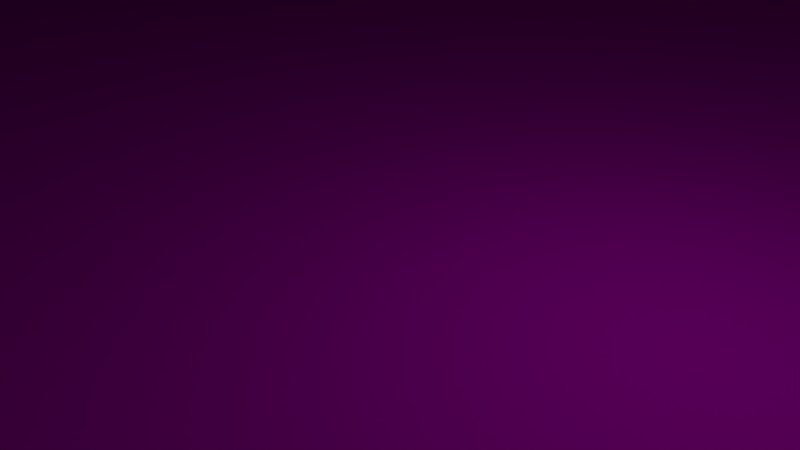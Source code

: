 # Source: Turn_1x1.blend  (saved by Blender 2.77.0; exported with 4.5.12 LTS)
import bpy
from mathutils import Matrix  # noqa: F401  (used for matrix-valued properties, if any)

bpy.ops.wm.read_factory_settings(use_empty=True)
scene = bpy.context.scene
scene.name = 'Scene'

# ---- collections
col_collection_1 = bpy.data.collections.new('Collection 1'); scene.collection.children.link(col_collection_1)

# ---- images (referenced by path relative to the original .blend; pixels are not part of the script)
import os
ASSET_DIR = os.environ.get("B2B_ASSET_DIR", "")  # directory of the original .blend (textures are referenced by path, not embedded)
HERE = os.path.dirname(os.path.abspath(__file__))  # packed textures are extracted next to this script under _unpacked/

def load_image(name, relpath, width, height, colorspace="sRGB"):
    """Load a texture the original file referenced (path relative to the .blend, or extracted next to this script)."""
    p = next((c for c in (os.path.join(HERE, relpath), os.path.join(ASSET_DIR, relpath)) if relpath and os.path.exists(c)), "")
    if p:
        img = bpy.data.images.load(p, check_existing=True)
        img.name = name
    else:  # same state as the original file: an image datablock whose file is absent (Cycles renders it pink)
        img = bpy.data.images.new(name, width, height)
        img.source = "FILE"
        img.filepath = "//" + (relpath or name)
    img.colorspace_settings.name = colorspace
    return img
img_modularracetrack_1_png_001 = load_image('ModularRacetrack_1.png.001', 'ModularRacetrack_1.png', 1024, 1024, 'sRGB')
img_tarmacalbedo_tif = load_image('TarmacAlbedo.tif', 'TarmacAlbedo.tif', 1024, 1024, 'sRGB')
img_whiteasphalt_jpg = load_image('whiteasphalt.jpg', 'whiteasphalt.jpg', 1024, 1024, 'sRGB')

# ---- materials (node trees are filled in below, after node groups)
mat_material_001 = bpy.data.materials.new('Material.001')
mat_material_001.alpha_threshold = 0.0
mat_material_001.roughness = 0.5
mat_material = bpy.data.materials.new('Material')
mat_material.alpha_threshold = 0.0
mat_material.roughness = 0.5
mat_material_002 = bpy.data.materials.new('Material.002')
mat_material_002.alpha_threshold = 0.0
mat_material_002.roughness = 0.5

# ---- material node trees
mat_material_001.use_nodes = True; mat_material_001.node_tree.nodes.clear()
_N = mat_material_001.node_tree.nodes; _L = mat_material_001.node_tree.links
n0 = _N.new('ShaderNodeOutputMaterial'); n0.name = 'Material Output'; n0.location = (300, 300)
n1 = _N.new('ShaderNodeBsdfDiffuse'); n1.name = 'Diffuse BSDF'; n1.location = (10, 300)
n2 = _N.new('ShaderNodeTexImage'); n2.name = 'Image Texture'; n2.location = (-180, 300)
n2.width = 140
n2.image = img_modularracetrack_1_png_001
_L.new(n1.outputs[0], n0.inputs[0])
_L.new(n2.outputs[0], n1.inputs[0])
n0.is_active_output = True
mat_material.use_nodes = True; mat_material.node_tree.nodes.clear()
_N = mat_material.node_tree.nodes; _L = mat_material.node_tree.links
n0 = _N.new('ShaderNodeOutputMaterial'); n0.name = 'Material Output'; n0.location = (300, 300)
n1 = _N.new('ShaderNodeBsdfDiffuse'); n1.name = 'Diffuse BSDF'; n1.location = (10, 300)
n2 = _N.new('ShaderNodeTexImage'); n2.name = 'Image Texture'; n2.location = (-180, 300)
n2.width = 140
n2.image = img_tarmacalbedo_tif
_L.new(n1.outputs[0], n0.inputs[0])
_L.new(n2.outputs[0], n1.inputs[0])
n0.is_active_output = True
mat_material_002.use_nodes = True; mat_material_002.node_tree.nodes.clear()
_N = mat_material_002.node_tree.nodes; _L = mat_material_002.node_tree.links
n0 = _N.new('ShaderNodeOutputMaterial'); n0.name = 'Material Output'; n0.location = (300, 300)
n1 = _N.new('ShaderNodeBsdfDiffuse'); n1.name = 'Diffuse BSDF'; n1.location = (10, 300)
n2 = _N.new('ShaderNodeTexImage'); n2.name = 'Image Texture'; n2.location = (-180, 300)
n2.width = 140
n2.image = img_whiteasphalt_jpg
_L.new(n1.outputs[0], n0.inputs[0])
_L.new(n2.outputs[0], n1.inputs[0])
n0.is_active_output = True

# ---- world
world_world = bpy.data.worlds.new('World'); scene.world = world_world
world_world.color = (0.05088, 0.05088, 0.05088)
world_world.use_sun_shadow = False
world_world.sun_shadow_jitter_overblur = 0.0
world_world.cycles.sampling_method = 'MANUAL'

# ---- cameras
cam_camera = bpy.data.cameras.new('Camera')
cam_camera.clip_end = 100.0
cam_camera.lens = 35.0
cam_camera.sensor_width = 32.0
cam_camera.sensor_height = 18.0
cam_camera.ortho_scale = 7.314
cam_camera.dof.focus_distance = 0.0

# ---- lights
light_lamp = bpy.data.lights.new('Lamp', 'POINT')
light_lamp.transmission_factor = 0.0
light_lamp.cutoff_distance = 30.0
light_lamp.energy = 100.0
light_lamp.shadow_buffer_clip_start = 1.001
light_lamp.shadow_soft_size = 0.1
light_lamp.shadow_maximum_resolution = 0.006
light_lamp.use_absolute_resolution = True

# ---- meshes
me_cube = bpy.data.meshes.new('Cube')
me_cube.from_pydata([(32.0, 32.0, 0.0), (32.0, -32.0, 0.0), (-32.0, -32.0, 0.0), (-32.0, 32.0, 0.0), (32.0, 32.0, 16.0), (32.0, -32.0, 16.0), (-32.0, -32.0, 16.0), (-32.0, 32.0, 16.0), (0.0, -32.0, 16.0), (-28.0, -32.0, 16.0), (28.0, -32.0, 16.0), (32.0, 25.0, 16.0), (32.0, -25.0, 16.0), (32.0, 28.0, 16.0), (27.0, -32.0, 16.0), (-27.0, -32.0, 16.0), (32.0, -28.0, 16.0), (32.0, 27.0, 16.0), (25.0, -32.0, 16.0), (-25.0, -32.0, 16.0), (32.0, -27.0, 16.0), (32.0, 0.0, 16.0), (31.61, -28.02, 16.0), (31.22, -28.08, 16.0), (30.84, -28.17, 16.0), (30.47, -28.3, 16.0), (30.11, -28.47, 16.0), (29.78, -28.67, 16.0), (29.46, -28.91, 16.0), (29.17, -29.17, 16.0), (28.91, -29.46, 16.0), (28.67, -29.78, 16.0), (28.47, -30.11, 16.0), (28.3, -30.47, 16.0), (28.17, -30.84, 16.0), (28.08, -31.22, 16.0), (28.02, -31.61, 16.0), (31.51, -27.02, 16.0), (31.02, -27.1, 16.0), (30.55, -27.22, 16.0), (30.09, -27.38, 16.0), (29.64, -27.59, 16.0), (29.22, -27.84, 16.0), (28.83, -28.13, 16.0), (28.46, -28.46, 16.0), (28.13, -28.83, 16.0), (27.84, -29.22, 16.0), (27.59, -29.64, 16.0), (27.38, -30.09, 16.0), (27.22, -30.55, 16.0), (27.1, -31.02, 16.0), (27.02, -31.51, 16.0), (31.31, -25.03, 16.0), (30.63, -25.13, 16.0), (29.97, -25.3, 16.0), (29.32, -25.53, 16.0), (28.7, -25.83, 16.0), (28.11, -26.18, 16.0), (27.56, -26.59, 16.0), (27.05, -27.05, 16.0), (26.59, -27.56, 16.0), (26.18, -28.11, 16.0), (25.83, -28.7, 16.0), (25.53, -29.32, 16.0), (25.3, -29.97, 16.0), (25.13, -30.63, 16.0), (25.03, -31.31, 16.0), (28.86, -0.1541, 16.0), (25.76, -0.6149, 16.0), (22.71, -1.378, 16.0), (19.75, -2.436, 16.0), (16.92, -3.779, 16.0), (14.22, -5.393, 16.0), (11.7, -7.264, 16.0), (9.373, -9.373, 16.0), (7.264, -11.7, 16.0), (5.393, -14.22, 16.0), (3.779, -16.92, 16.0), (2.436, -19.75, 16.0), (1.378, -22.71, 16.0), (0.6149, -25.76, 16.0), (0.1541, -28.86, 16.0), (25.73, 31.69, 16.0), (19.51, 30.77, 16.0), (13.42, 29.24, 16.0), (7.508, 27.13, 16.0), (1.831, 24.44, 16.0), (-3.557, 21.21, 16.0), (-8.601, 17.47, 16.0), (-13.25, 13.26, 16.0), (-17.47, 8.601, 16.0), (-21.21, 3.557, 16.0), (-24.44, -1.83, 16.0), (-27.13, -7.508, 16.0), (-29.24, -13.42, 16.0), (-30.77, -19.51, 16.0), (-31.69, -25.73, 16.0), (26.12, 27.71, 16.0), (20.29, 26.85, 16.0), (14.58, 25.42, 16.0), (9.039, 23.43, 16.0), (3.716, 20.92, 16.0), (-1.334, 17.89, 16.0), (-6.064, 14.38, 16.0), (-10.43, 10.43, 16.0), (-14.38, 6.063, 16.0), (-17.89, 1.334, 16.0), (-20.92, -3.716, 16.0), (-23.43, -9.039, 16.0), (-25.42, -14.58, 16.0), (-26.85, -20.29, 16.0), (-27.71, -26.12, 16.0), (26.22, 26.72, 16.0), (20.49, 25.87, 16.0), (14.87, 24.46, 16.0), (9.422, 22.51, 16.0), (4.188, 20.03, 16.0), (-0.7787, 17.06, 16.0), (-5.429, 13.61, 16.0), (-9.719, 9.719, 16.0), (-13.61, 5.429, 16.0), (-17.06, 0.7784, 16.0), (-20.03, -4.188, 16.0), (-22.51, -9.422, 16.0), (-24.46, -14.87, 16.0), (-25.87, -20.49, 16.0), (-26.72, -26.22, 16.0), (26.41, 24.73, 16.0), (20.88, 23.9, 16.0), (15.45, 22.55, 16.0), (10.19, 20.66, 16.0), (5.13, 18.27, 16.0), (0.3325, 15.39, 16.0), (-4.16, 12.06, 16.0), (-8.305, 8.305, 16.0), (-12.06, 4.16, 16.0), (-15.39, -0.3326, 16.0), (-18.27, -5.13, 16.0), (-20.66, -10.19, 16.0), (-22.55, -15.45, 16.0), (-23.9, -20.88, 16.0), (-24.73, -26.41, 16.0)], [], [(0, 1, 2, 3), (0, 4, 13, 17, 11, 21, 12, 20, 16, 5, 1), (1, 5, 10, 14, 18, 8, 19, 15, 9, 6, 2), (2, 6, 7, 3), (3, 7, 4, 0), (22, 23, 24, 25, 26, 27, 28, 29, 30, 31, 32, 33, 34, 35, 36, 10, 5, 16), (20, 12, 52, 53, 54, 55, 56, 57, 58, 59, 60, 61, 62, 63, 64, 65, 66, 18, 14, 51, 50, 49, 48, 47, 46, 45, 44, 43, 42, 41, 40, 39, 38, 37), (16, 20, 37, 38, 39, 40, 41, 42, 43, 44, 45, 46, 47, 48, 49, 50, 51, 14, 10, 36, 35, 34, 33, 32, 31, 30, 29, 28, 27, 26, 25, 24, 23, 22), (8, 18, 66, 65, 64, 63, 62, 61, 60, 59, 58, 57, 56, 55, 54, 53, 52, 12, 21, 67, 68, 69, 70, 71, 72, 73, 74, 75, 76, 77, 78, 79, 80, 81), (19, 8, 81, 80, 79, 78, 77, 76, 75, 74, 73, 72, 71, 70, 69, 68, 67, 21, 11, 127, 128, 129, 130, 131, 132, 133, 134, 135, 136, 137, 138, 139, 140, 141), (11, 17, 112, 113, 114, 115, 116, 117, 118, 119, 120, 121, 122, 123, 124, 125, 126, 15, 19, 141, 140, 139, 138, 137, 136, 135, 134, 133, 132, 131, 130, 129, 128, 127), (9, 15, 126, 125, 124, 123, 122, 121, 120, 119, 118, 117, 116, 115, 114, 113, 112, 17, 13, 97, 98, 99, 100, 101, 102, 103, 104, 105, 106, 107, 108, 109, 110, 111), (13, 4, 82, 83, 84, 85, 86, 87, 88, 89, 90, 91, 92, 93, 94, 95, 96, 6, 9, 111, 110, 109, 108, 107, 106, 105, 104, 103, 102, 101, 100, 99, 98, 97), (96, 95, 94, 93, 92, 91, 90, 89, 88, 87, 86, 85, 84, 83, 82, 4, 7, 6)])
me_cube.polygons.foreach_set('material_index', [0, 0, 0, 0, 0, 0, 2, 1, 1, 1, 2, 1, 0, 0])
_uv = me_cube.uv_layers.new(name='UVMap')
_uv.uv.foreach_set('vector', [0.07666, 0.23, 0.1667, 0.23, 0.1667, 0.5, 0.07666, 0.5, 0.2117, 0.23, 0.2342, 0.23, 0.2342, 0.2469, 0.2342, 0.2511, 0.2342, 0.2595, 0.2342, 0.365, 0.2342, 0.4705, 0.2342, 0.4789, 0.2342, 0.4831, 0.2342, 0.5, 0.2117, 0.5, 0.1892, 0.23, 0.2117, 0.23, 0.2117, 0.2469, 0.2117, 0.2511, 0.2117, 0.2595, 0.2117, 0.365, 0.2117, 0.4705, 0.2117, 0.4789, 0.2117, 0.4831, 0.2117, 0.5, 0.1892, 0.5, 0.2567, 0.5, 0.2342, 0.5, 0.2342, 0.23, 0.2567, 0.23, 0.1892, 0.5, 0.1667, 0.5, 0.1667, 0.23, 0.1892, 0.23, 0.1667, 0.5152, 0.1668, 0.5136, 0.1669, 0.512, 0.1671, 0.5104, 0.1673, 0.5089, 0.1676, 0.5075, 0.1679, 0.5062, 0.1683, 0.5049, 0.1687, 0.5038, 0.1692, 0.5028, 0.1696, 0.502, 0.1701, 0.5013, 0.1707, 0.5007, 0.1712, 0.5003, 0.1717, 0.5001, 0.1723, 0.5, 0.1723, 0.5169, 0.1667, 0.5169, -2.571, -3.538, -2.571, -3.229, -2.677, -3.234, -2.782, -3.25, -2.885, -3.276, -2.985, -3.311, -3.082, -3.357, -3.173, -3.411, -3.258, -3.475, -3.337, -3.546, -3.408, -3.625, -3.472, -3.71, -3.526, -3.802, -3.572, -3.898, -3.608, -3.998, -3.634, -4.101, -3.649, -4.206, -3.654, -4.313, -3.345, -4.313, -3.341, -4.237, -3.33, -4.162, -3.311, -4.088, -3.286, -4.016, -3.253, -3.948, -3.214, -3.883, -3.169, -3.821, -3.118, -3.765, -3.062, -3.714, -3.001, -3.669, -2.936, -3.63, -2.867, -3.597, -2.795, -3.572, -2.722, -3.553, -2.647, -3.542, 0.987, 0.07738, 0.987, 0.09395, 0.9789, 0.09355, 0.9709, 0.09235, 0.963, 0.09038, 0.9553, 0.08764, 0.948, 0.08416, 0.941, 0.07998, 0.9345, 0.07514, 0.9285, 0.06968, 0.923, 0.06366, 0.9182, 0.05713, 0.914, 0.05016, 0.9105, 0.04281, 0.9078, 0.03515, 0.9058, 0.02727, 0.9046, 0.01923, 0.9042, 0.01111, 0.9208, 0.01111, 0.9211, 0.0176, 0.922, 0.02404, 0.9236, 0.03035, 0.9258, 0.03647, 0.9286, 0.04235, 0.9319, 0.04793, 0.9358, 0.05315, 0.9402, 0.05797, 0.945, 0.06234, 0.9502, 0.06621, 0.9558, 0.06955, 0.9617, 0.07233, 0.9678, 0.07452, 0.9741, 0.0761, 0.9805, 0.07706, 0.46, 0.00602, 0.8742, 0.00602, 0.8748, 0.01739, 0.8764, 0.02865, 0.8792, 0.03968, 0.883, 0.0504, 0.8879, 0.06069, 0.8938, 0.07045, 0.9005, 0.07959, 0.9082, 0.08802, 0.9166, 0.09567, 0.9258, 0.1024, 0.9355, 0.1083, 0.9458, 0.1132, 0.9565, 0.117, 0.9676, 0.1198, 0.9788, 0.1214, 0.9902, 0.122, 0.9902, 0.5362, 0.9382, 0.5336, 0.8868, 0.526, 0.8363, 0.5134, 0.7873, 0.4958, 0.7403, 0.4736, 0.6956, 0.4468, 0.6539, 0.4158, 0.6153, 0.3809, 0.5804, 0.3423, 0.5494, 0.3006, 0.5226, 0.2559, 0.5004, 0.2089, 0.4829, 0.1599, 0.4702, 0.1094, 0.4626, 0.05799, 0.04583, 0.00602, 0.46, 0.00602, 0.4626, 0.05799, 0.4702, 0.1094, 0.4829, 0.1599, 0.5004, 0.2089, 0.5226, 0.2559, 0.5494, 0.3006, 0.5804, 0.3423, 0.6153, 0.3809, 0.6539, 0.4158, 0.6956, 0.4468, 0.7403, 0.4736, 0.7873, 0.4958, 0.8363, 0.5134, 0.8868, 0.526, 0.9382, 0.5336, 0.9902, 0.5362, 0.9902, 0.9504, 0.8976, 0.9458, 0.8059, 0.9322, 0.7161, 0.9097, 0.6288, 0.8785, 0.545, 0.8389, 0.4655, 0.7912, 0.3911, 0.736, 0.3224, 0.6738, 0.2602, 0.6051, 0.205, 0.5307, 0.1573, 0.4512, 0.1177, 0.3674, 0.0865, 0.2801, 0.06398, 0.1903, 0.05038, 0.09858, 5.1, 4.891, 5.1, 5.201, 4.205, 5.157, 3.318, 5.025, 2.449, 4.807, 1.605, 4.505, 0.7946, 4.122, 0.02578, 3.661, -0.6942, 3.127, -1.358, 2.525, -1.96, 1.861, -2.494, 1.141, -2.955, 0.3724, -3.338, -0.4379, -3.64, -1.282, -3.858, -2.151, -3.99, -3.038, -4.034, -3.933, -3.724, -3.933, -3.682, -3.068, -3.554, -2.212, -3.344, -1.372, -3.052, -0.5564, -2.682, 0.2265, -2.237, 0.9692, -1.721, 1.665, -1.139, 2.306, -0.4978, 2.888, 0.1978, 3.404, 0.9406, 3.849, 1.723, 4.219, 2.539, 4.511, 3.379, 4.722, 4.235, 4.849, -0.01512, 0.008768, 0.001446, 0.008768, 0.006152, 0.1046, 0.02023, 0.1995, 0.04354, 0.2925, 0.07585, 0.3828, 0.1169, 0.4695, 0.1662, 0.5518, 0.2233, 0.6289, 0.2877, 0.7, 0.3588, 0.7644, 0.4359, 0.8215, 0.5181, 0.8708, 0.6049, 0.9118, 0.6952, 0.9442, 0.7882, 0.9675, 0.8831, 0.9815, 0.9789, 0.9862, 0.9789, 1.003, 0.8815, 0.998, 0.785, 0.9837, 0.6904, 0.96, 0.5985, 0.9271, 0.5103, 0.8854, 0.4267, 0.8353, 0.3483, 0.7772, 0.276, 0.7117, 0.2105, 0.6394, 0.1524, 0.561, 0.1023, 0.4774, 0.06055, 0.3892, 0.02768, 0.2973, 0.003979, 0.2027, -0.01034, 0.1062, 0.07666, 0.5169, 0.07666, 0.5, 0.08548, 0.5013, 0.09422, 0.5052, 0.1028, 0.5116, 0.1111, 0.5206, 0.1191, 0.5319, 0.1267, 0.5455, 0.1338, 0.5613, 0.1403, 0.5791, 0.1462, 0.5987, 0.1515, 0.62, 0.156, 0.6427, 0.1598, 0.6667, 0.1628, 0.6916, 0.1649, 0.7173, 0.1662, 0.7435, 0.1667, 0.77, 0.161, 0.77, 0.1606, 0.7452, 0.1594, 0.7206, 0.1574, 0.6965, 0.1546, 0.6731, 0.1511, 0.6507, 0.1468, 0.6294, 0.1419, 0.6094, 0.1363, 0.591, 0.1302, 0.5743, 0.1235, 0.5595, 0.1164, 0.5468, 0.109, 0.5361, 0.1012, 0.5278, 0.09312, 0.5217, 0.08493, 0.5181, 0.1662, 0.7435, 0.1649, 0.7173, 0.1628, 0.6916, 0.1598, 0.6667, 0.156, 0.6427, 0.1515, 0.62, 0.1462, 0.5987, 0.1403, 0.5791, 0.1338, 0.5613, 0.1267, 0.5455, 0.1191, 0.5319, 0.1111, 0.5206, 0.1028, 0.5116, 0.09422, 0.5052, 0.08548, 0.5013, 0.07666, 0.5, 0.1667, 0.5, 0.1667, 0.77])
me_cube.materials.append(mat_material_001)
me_cube.materials.append(mat_material)
me_cube.materials.append(mat_material_002)
me_cube.use_remesh_preserve_volume = False
me_cube.use_remesh_preserve_attributes = False
me_cube.use_mirror_vertex_groups = False
me_cube.update()

# ---- objects
ob_cube = bpy.data.objects.new('Cube', me_cube)
ob_lamp = bpy.data.objects.new('Lamp', light_lamp)
ob_camera = bpy.data.objects.new('Camera', cam_camera)

# ---- transforms, parenting, visibility, modifiers, constraints
ob_cube.location = (0.0, 0.0, 0.0)
ob_cube.lock_rotations_4d = False
ob_cube.empty_display_type = 'ARROWS'
ob_cube.lineart.crease_threshold = 0.0
ob_lamp.location = (4.076, 1.005, 5.904)
ob_lamp.rotation_euler = (0.6503, 0.05522, 1.866)
ob_lamp.lock_rotations_4d = False
ob_lamp.empty_display_type = 'ARROWS'
ob_lamp.color = (0.0, 0.0, 0.0, 0.0)
ob_lamp.lineart.crease_threshold = 0.0
ob_camera.location = (7.481, -6.508, 5.344)
ob_camera.rotation_euler = (1.109, 0.0, 0.8149)
ob_camera.lock_rotations_4d = False
ob_camera.empty_display_type = 'ARROWS'
ob_camera.color = (0.0, 0.0, 0.0, 0.0)
ob_camera.display_type = 'WIRE'
ob_camera.lineart.crease_threshold = 0.0

# ---- collection membership
col_collection_1.objects.link(ob_cube)
col_collection_1.objects.link(ob_lamp)
col_collection_1.objects.link(ob_camera)

# ---- scene / render settings (as saved in the file)
scene.camera = ob_camera
scene.frame_start = 1; scene.frame_end = 250; scene.frame_set(1)
scene.render.engine = 'CYCLES'
scene.render.resolution_percentage = 50
scene.render.dither_intensity = 0.0
scene.cycles.use_denoising = False
scene.cycles.samples = 128
scene.cycles.sampling_pattern = 'TABULATED_SOBOL'
scene.cycles.light_sampling_threshold = 0.0
scene.cycles.use_adaptive_sampling = False
scene.cycles.use_light_tree = False
scene.cycles.blur_glossy = 0.0
scene.cycles.sample_clamp_indirect = 0.0
scene.view_settings.view_transform = 'Standard'
bpy.context.view_layer.update()
